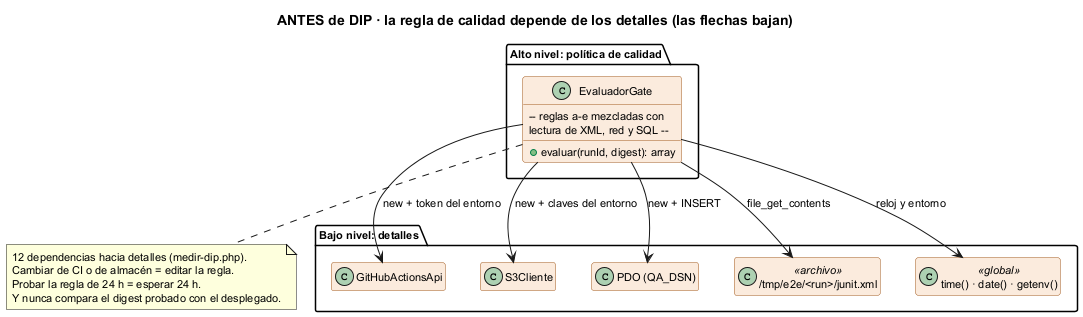

The diagram above was rendered by PlantUML. Its source (embedded in the PNG):
@startuml semana-02-dip-antes
title ANTES de DIP · la regla de calidad depende de los detalles (las flechas bajan)
skinparam defaultFontSize 11
skinparam classBackgroundColor #FBEBDD
skinparam classBorderColor #A35A1E
hide empty members

package "Alto nivel: política de calidad" {
  class EvaluadorGate {
    + evaluar(runId, digest): array
    -- reglas a-e mezcladas con
    lectura de XML, red y SQL --
  }
}
package "Bajo nivel: detalles" {
  class GitHubActionsApi
  class S3Cliente
  class "PDO (QA_DSN)" as PDO
  class "/tmp/e2e/<run>/junit.xml" as JUnit <<archivo>>
  class "time() · date() · getenv()" as Sistema <<global>>
}
EvaluadorGate --> GitHubActionsApi : new + token del entorno
EvaluadorGate --> S3Cliente : new + claves del entorno
EvaluadorGate --> PDO : new + INSERT
EvaluadorGate --> JUnit : file_get_contents
EvaluadorGate --> Sistema : reloj y entorno
note bottom of EvaluadorGate
  12 dependencias hacia detalles (medir-dip.php).
  Cambiar de CI o de almacén = editar la regla.
  Probar la regla de 24 h = esperar 24 h.
  Y nunca compara el digest probado con el desplegado.
end note
@enduml